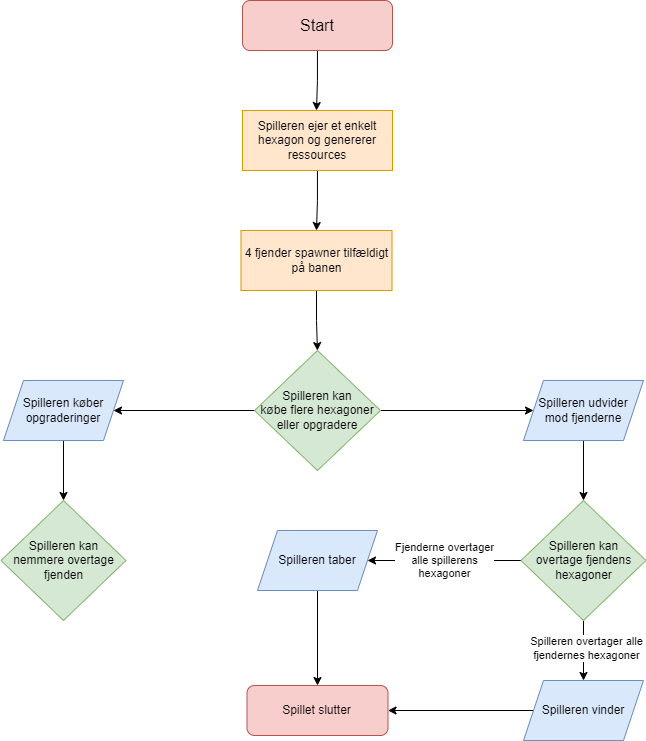

The diagram above was exported from draw.io. Its source (the exported page's mxGraphModel, read from the mxfile embedded in the PNG):
<mxGraphModel dx="1235" dy="624" grid="1" gridSize="10" guides="1" tooltips="1" connect="1" arrows="1" fold="1" page="1" pageScale="1" pageWidth="827" pageHeight="1169" math="0" shadow="0">
  <root>
    <mxCell id="0" />
    <mxCell id="1" parent="0" />
    <mxCell id="YCjhUR8BDnl3x4NAdWYc-5" style="edgeStyle=orthogonalEdgeStyle;rounded=0;orthogonalLoop=1;jettySize=auto;html=1;entryX=0.5;entryY=0;entryDx=0;entryDy=0;" edge="1" parent="1" source="YCjhUR8BDnl3x4NAdWYc-3">
      <mxGeometry relative="1" as="geometry">
        <mxPoint x="413" y="140" as="targetPoint" />
      </mxGeometry>
    </mxCell>
    <mxCell id="YCjhUR8BDnl3x4NAdWYc-3" value="&lt;font style=&quot;font-size: 16px;&quot;&gt;Start&lt;/font&gt;" style="rounded=1;whiteSpace=wrap;html=1;fillColor=#f8cecc;strokeColor=#b85450;" vertex="1" parent="1">
      <mxGeometry x="339" y="30" width="150" height="50" as="geometry" />
    </mxCell>
    <mxCell id="YCjhUR8BDnl3x4NAdWYc-15" value="" style="edgeStyle=orthogonalEdgeStyle;rounded=0;orthogonalLoop=1;jettySize=auto;html=1;" edge="1" parent="1" source="YCjhUR8BDnl3x4NAdWYc-8" target="YCjhUR8BDnl3x4NAdWYc-13">
      <mxGeometry relative="1" as="geometry" />
    </mxCell>
    <mxCell id="YCjhUR8BDnl3x4NAdWYc-8" value="Spilleren ejer et enkelt&lt;div&gt;hexagon og genererer ressources&lt;/div&gt;" style="rounded=0;whiteSpace=wrap;html=1;fillColor=#ffe6cc;strokeColor=#d79b00;" vertex="1" parent="1">
      <mxGeometry x="339" y="140" width="150" height="60" as="geometry" />
    </mxCell>
    <mxCell id="YCjhUR8BDnl3x4NAdWYc-18" style="edgeStyle=orthogonalEdgeStyle;rounded=0;orthogonalLoop=1;jettySize=auto;html=1;" edge="1" parent="1" source="YCjhUR8BDnl3x4NAdWYc-10" target="YCjhUR8BDnl3x4NAdWYc-16">
      <mxGeometry relative="1" as="geometry" />
    </mxCell>
    <mxCell id="YCjhUR8BDnl3x4NAdWYc-19" style="edgeStyle=orthogonalEdgeStyle;rounded=0;orthogonalLoop=1;jettySize=auto;html=1;entryX=0;entryY=0.5;entryDx=0;entryDy=0;" edge="1" parent="1" source="YCjhUR8BDnl3x4NAdWYc-10" target="YCjhUR8BDnl3x4NAdWYc-17">
      <mxGeometry relative="1" as="geometry" />
    </mxCell>
    <mxCell id="YCjhUR8BDnl3x4NAdWYc-10" value="Spilleren kan&lt;div&gt;købe flere hexagoner eller opgradere&lt;/div&gt;" style="rhombus;whiteSpace=wrap;html=1;fillColor=#d5e8d4;strokeColor=#82b366;" vertex="1" parent="1">
      <mxGeometry x="351" y="380" width="126" height="120" as="geometry" />
    </mxCell>
    <mxCell id="YCjhUR8BDnl3x4NAdWYc-14" value="" style="edgeStyle=orthogonalEdgeStyle;rounded=0;orthogonalLoop=1;jettySize=auto;html=1;" edge="1" parent="1" source="YCjhUR8BDnl3x4NAdWYc-13" target="YCjhUR8BDnl3x4NAdWYc-10">
      <mxGeometry relative="1" as="geometry" />
    </mxCell>
    <mxCell id="YCjhUR8BDnl3x4NAdWYc-13" value="4 fjender spawner tilfældigt på banen" style="rounded=0;whiteSpace=wrap;html=1;fillColor=#ffe6cc;strokeColor=#d79b00;" vertex="1" parent="1">
      <mxGeometry x="337.5" y="260" width="151" height="60" as="geometry" />
    </mxCell>
    <mxCell id="YCjhUR8BDnl3x4NAdWYc-24" value="" style="edgeStyle=orthogonalEdgeStyle;rounded=0;orthogonalLoop=1;jettySize=auto;html=1;" edge="1" parent="1" source="YCjhUR8BDnl3x4NAdWYc-16" target="YCjhUR8BDnl3x4NAdWYc-23">
      <mxGeometry relative="1" as="geometry" />
    </mxCell>
    <mxCell id="YCjhUR8BDnl3x4NAdWYc-16" value="Spilleren køber opgraderinger" style="shape=parallelogram;perimeter=parallelogramPerimeter;whiteSpace=wrap;html=1;fixedSize=1;fillColor=#dae8fc;strokeColor=#6c8ebf;" vertex="1" parent="1">
      <mxGeometry x="100" y="410" width="120" height="60" as="geometry" />
    </mxCell>
    <mxCell id="YCjhUR8BDnl3x4NAdWYc-22" value="" style="edgeStyle=orthogonalEdgeStyle;rounded=0;orthogonalLoop=1;jettySize=auto;html=1;" edge="1" parent="1" source="YCjhUR8BDnl3x4NAdWYc-17" target="YCjhUR8BDnl3x4NAdWYc-21">
      <mxGeometry relative="1" as="geometry" />
    </mxCell>
    <mxCell id="YCjhUR8BDnl3x4NAdWYc-17" value="Spilleren udvider&lt;div&gt;mod fjenderne&lt;/div&gt;" style="shape=parallelogram;perimeter=parallelogramPerimeter;whiteSpace=wrap;html=1;fixedSize=1;fillColor=#dae8fc;strokeColor=#6c8ebf;" vertex="1" parent="1">
      <mxGeometry x="620" y="410" width="120" height="60" as="geometry" />
    </mxCell>
    <mxCell id="YCjhUR8BDnl3x4NAdWYc-26" value="Fjenderne overtager&lt;div&gt;alle spillerens&lt;/div&gt;&lt;div&gt;hexagoner&lt;/div&gt;" style="edgeStyle=orthogonalEdgeStyle;rounded=0;orthogonalLoop=1;jettySize=auto;html=1;entryX=1;entryY=0.5;entryDx=0;entryDy=0;" edge="1" parent="1" source="YCjhUR8BDnl3x4NAdWYc-21" target="YCjhUR8BDnl3x4NAdWYc-25">
      <mxGeometry relative="1" as="geometry" />
    </mxCell>
    <mxCell id="YCjhUR8BDnl3x4NAdWYc-31" style="edgeStyle=orthogonalEdgeStyle;rounded=0;orthogonalLoop=1;jettySize=auto;html=1;entryX=0.5;entryY=0;entryDx=0;entryDy=0;" edge="1" parent="1" source="YCjhUR8BDnl3x4NAdWYc-21" target="YCjhUR8BDnl3x4NAdWYc-29">
      <mxGeometry relative="1" as="geometry" />
    </mxCell>
    <mxCell id="YCjhUR8BDnl3x4NAdWYc-32" value="Spilleren overtager alle&lt;div&gt;fjendernes hexagoner&lt;/div&gt;" style="edgeLabel;html=1;align=center;verticalAlign=middle;resizable=0;points=[];" vertex="1" connectable="0" parent="YCjhUR8BDnl3x4NAdWYc-31">
      <mxGeometry x="-0.1159" y="2" relative="1" as="geometry">
        <mxPoint as="offset" />
      </mxGeometry>
    </mxCell>
    <mxCell id="YCjhUR8BDnl3x4NAdWYc-21" value="Spilleren kan&lt;div&gt;overtage fjendens hexagoner&lt;/div&gt;" style="rhombus;whiteSpace=wrap;html=1;fillColor=#d5e8d4;strokeColor=#82b366;" vertex="1" parent="1">
      <mxGeometry x="617.5" y="530" width="125" height="120" as="geometry" />
    </mxCell>
    <mxCell id="YCjhUR8BDnl3x4NAdWYc-23" value="Spilleren kan nemmere overtage&lt;div&gt;fjenden&lt;/div&gt;" style="rhombus;whiteSpace=wrap;html=1;fillColor=#d5e8d4;strokeColor=#82b366;" vertex="1" parent="1">
      <mxGeometry x="97.5" y="530" width="125" height="120" as="geometry" />
    </mxCell>
    <mxCell id="YCjhUR8BDnl3x4NAdWYc-28" style="edgeStyle=orthogonalEdgeStyle;rounded=0;orthogonalLoop=1;jettySize=auto;html=1;entryX=0.5;entryY=0;entryDx=0;entryDy=0;" edge="1" parent="1" source="YCjhUR8BDnl3x4NAdWYc-25" target="YCjhUR8BDnl3x4NAdWYc-27">
      <mxGeometry relative="1" as="geometry" />
    </mxCell>
    <mxCell id="YCjhUR8BDnl3x4NAdWYc-25" value="Spilleren taber" style="shape=parallelogram;perimeter=parallelogramPerimeter;whiteSpace=wrap;html=1;fixedSize=1;fillColor=#dae8fc;strokeColor=#6c8ebf;" vertex="1" parent="1">
      <mxGeometry x="354" y="560" width="120" height="60" as="geometry" />
    </mxCell>
    <mxCell id="YCjhUR8BDnl3x4NAdWYc-27" value="Spillet slutter" style="rounded=1;whiteSpace=wrap;html=1;fillColor=#f8cecc;strokeColor=#b85450;" vertex="1" parent="1">
      <mxGeometry x="343.5" y="715" width="141" height="50" as="geometry" />
    </mxCell>
    <mxCell id="YCjhUR8BDnl3x4NAdWYc-30" style="edgeStyle=orthogonalEdgeStyle;rounded=0;orthogonalLoop=1;jettySize=auto;html=1;" edge="1" parent="1" source="YCjhUR8BDnl3x4NAdWYc-29" target="YCjhUR8BDnl3x4NAdWYc-27">
      <mxGeometry relative="1" as="geometry" />
    </mxCell>
    <mxCell id="YCjhUR8BDnl3x4NAdWYc-29" value="Spilleren vinder" style="shape=parallelogram;perimeter=parallelogramPerimeter;whiteSpace=wrap;html=1;fixedSize=1;fillColor=#dae8fc;strokeColor=#6c8ebf;" vertex="1" parent="1">
      <mxGeometry x="620" y="710" width="120" height="60" as="geometry" />
    </mxCell>
  </root>
</mxGraphModel>